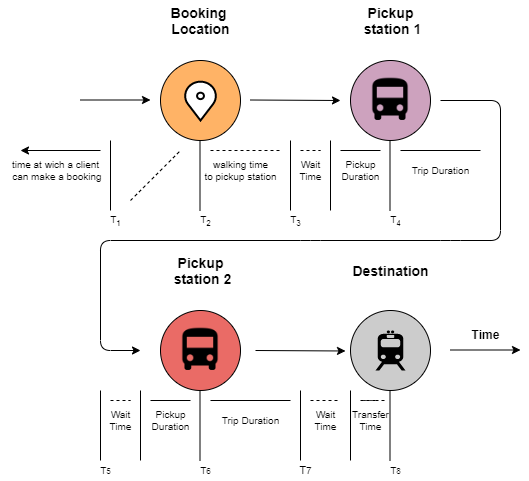

The diagram above was exported from draw.io. Its source (the exported page's mxGraphModel, read from the mxfile embedded in the PNG):
<mxGraphModel dx="868" dy="450" grid="1" gridSize="10" guides="1" tooltips="1" connect="1" arrows="1" fold="1" page="1" pageScale="1" pageWidth="850" pageHeight="1100" math="0" shadow="0">
  <root>
    <mxCell id="0" />
    <mxCell id="1" parent="0" />
    <mxCell id="VsfRZBCRFIKWqiDPawI6-1" value="" style="ellipse;whiteSpace=wrap;html=1;aspect=fixed;labelBackgroundColor=#FFB366;fillColor=#FFB366;" parent="1" vertex="1">
      <mxGeometry x="160" y="190" width="80" height="80" as="geometry" />
    </mxCell>
    <mxCell id="VsfRZBCRFIKWqiDPawI6-2" value="" style="ellipse;whiteSpace=wrap;html=1;aspect=fixed;fillColor=#CDA2BE;" parent="1" vertex="1">
      <mxGeometry x="350" y="190" width="80" height="80" as="geometry" />
    </mxCell>
    <mxCell id="VsfRZBCRFIKWqiDPawI6-3" value="" style="ellipse;whiteSpace=wrap;html=1;aspect=fixed;fillColor=#CCCCCC;" parent="1" vertex="1">
      <mxGeometry x="350" y="440" width="80" height="80" as="geometry" />
    </mxCell>
    <mxCell id="VsfRZBCRFIKWqiDPawI6-4" value="Booking &lt;br&gt;Location" style="text;html=1;align=center;verticalAlign=middle;resizable=0;points=[];autosize=1;fontStyle=1;fontSize=14;" parent="1" vertex="1">
      <mxGeometry x="165" y="130" width="70" height="40" as="geometry" />
    </mxCell>
    <mxCell id="VsfRZBCRFIKWqiDPawI6-5" value="Pickup&lt;br&gt;&amp;nbsp;station 1" style="text;html=1;align=center;verticalAlign=middle;resizable=0;points=[];autosize=1;fontStyle=1;fontSize=14;" parent="1" vertex="1">
      <mxGeometry x="350" y="130" width="80" height="40" as="geometry" />
    </mxCell>
    <mxCell id="VsfRZBCRFIKWqiDPawI6-6" value="Destination" style="text;html=1;align=center;verticalAlign=middle;resizable=0;points=[];autosize=1;fontStyle=1;fontSize=14;" parent="1" vertex="1">
      <mxGeometry x="345" y="390" width="90" height="20" as="geometry" />
    </mxCell>
    <mxCell id="VsfRZBCRFIKWqiDPawI6-7" value="" style="shape=mxgraph.signs.transportation.train_2;html=1;fillColor=#000000;strokeColor=none;verticalLabelPosition=bottom;verticalAlign=top;align=center;fontSize=14;" parent="1" vertex="1">
      <mxGeometry x="375" y="460" width="30" height="40" as="geometry" />
    </mxCell>
    <mxCell id="VsfRZBCRFIKWqiDPawI6-8" value="" style="shape=image;html=1;verticalAlign=top;verticalLabelPosition=bottom;labelBackgroundColor=#ffffff;imageAspect=0;aspect=fixed;image=https://cdn3.iconfinder.com/data/icons/google-material-design-icons/48/ic_directions_bus_48px-128.png;fontSize=14;" parent="1" vertex="1">
      <mxGeometry x="363.5" y="203.5" width="53" height="53" as="geometry" />
    </mxCell>
    <mxCell id="VsfRZBCRFIKWqiDPawI6-9" value="" style="html=1;verticalLabelPosition=bottom;align=center;labelBackgroundColor=#ffffff;verticalAlign=top;strokeWidth=2;strokeColor=#000000;shadow=0;dashed=0;shape=mxgraph.ios7.icons.location;fontSize=14;fillColor=#FFFFFF;" parent="1" vertex="1">
      <mxGeometry x="183" y="210" width="34" height="40" as="geometry" />
    </mxCell>
    <mxCell id="VsfRZBCRFIKWqiDPawI6-10" value="" style="endArrow=classic;html=1;fontSize=14;" parent="1" edge="1">
      <mxGeometry width="50" height="50" relative="1" as="geometry">
        <mxPoint x="80" y="229.5" as="sourcePoint" />
        <mxPoint x="150" y="229.5" as="targetPoint" />
      </mxGeometry>
    </mxCell>
    <mxCell id="VsfRZBCRFIKWqiDPawI6-11" value="" style="endArrow=classic;html=1;fontSize=14;" parent="1" edge="1">
      <mxGeometry width="50" height="50" relative="1" as="geometry">
        <mxPoint x="250" y="229.5" as="sourcePoint" />
        <mxPoint x="340" y="230" as="targetPoint" />
      </mxGeometry>
    </mxCell>
    <mxCell id="VsfRZBCRFIKWqiDPawI6-12" value="" style="endArrow=classic;html=1;fontSize=14;" parent="1" edge="1">
      <mxGeometry width="50" height="50" relative="1" as="geometry">
        <mxPoint x="255" y="480" as="sourcePoint" />
        <mxPoint x="345" y="480.5" as="targetPoint" />
      </mxGeometry>
    </mxCell>
    <mxCell id="VsfRZBCRFIKWqiDPawI6-13" value="" style="endArrow=classic;html=1;fontSize=14;" parent="1" edge="1">
      <mxGeometry width="50" height="50" relative="1" as="geometry">
        <mxPoint x="450" y="479.5" as="sourcePoint" />
        <mxPoint x="520" y="479.5" as="targetPoint" />
      </mxGeometry>
    </mxCell>
    <mxCell id="VsfRZBCRFIKWqiDPawI6-17" value="" style="endArrow=none;html=1;fontSize=14;" parent="1" edge="1">
      <mxGeometry width="50" height="50" relative="1" as="geometry">
        <mxPoint x="199.5" y="340" as="sourcePoint" />
        <mxPoint x="199.5" y="270" as="targetPoint" />
      </mxGeometry>
    </mxCell>
    <mxCell id="VsfRZBCRFIKWqiDPawI6-18" value="" style="endArrow=none;html=1;fontSize=14;" parent="1" edge="1">
      <mxGeometry width="50" height="50" relative="1" as="geometry">
        <mxPoint x="330" y="340" as="sourcePoint" />
        <mxPoint x="330" y="270" as="targetPoint" />
      </mxGeometry>
    </mxCell>
    <mxCell id="VsfRZBCRFIKWqiDPawI6-19" value="" style="endArrow=none;html=1;fontSize=14;" parent="1" edge="1">
      <mxGeometry width="50" height="50" relative="1" as="geometry">
        <mxPoint x="290" y="340" as="sourcePoint" />
        <mxPoint x="290" y="270" as="targetPoint" />
      </mxGeometry>
    </mxCell>
    <mxCell id="VsfRZBCRFIKWqiDPawI6-20" value="" style="endArrow=none;dashed=1;html=1;fontSize=14;" parent="1" edge="1">
      <mxGeometry width="50" height="50" relative="1" as="geometry">
        <mxPoint x="210" y="280" as="sourcePoint" />
        <mxPoint x="280" y="280" as="targetPoint" />
      </mxGeometry>
    </mxCell>
    <mxCell id="VsfRZBCRFIKWqiDPawI6-21" value="" style="endArrow=none;dashed=1;html=1;fontSize=14;" parent="1" edge="1">
      <mxGeometry width="50" height="50" relative="1" as="geometry">
        <mxPoint x="300" y="280" as="sourcePoint" />
        <mxPoint x="320" y="280" as="targetPoint" />
      </mxGeometry>
    </mxCell>
    <mxCell id="VsfRZBCRFIKWqiDPawI6-23" value="" style="endArrow=none;html=1;fontSize=14;" parent="1" edge="1">
      <mxGeometry width="50" height="50" relative="1" as="geometry">
        <mxPoint x="300" y="590" as="sourcePoint" />
        <mxPoint x="300" y="520" as="targetPoint" />
      </mxGeometry>
    </mxCell>
    <mxCell id="VsfRZBCRFIKWqiDPawI6-24" value="" style="endArrow=none;html=1;fontSize=14;" parent="1" edge="1">
      <mxGeometry width="50" height="50" relative="1" as="geometry">
        <mxPoint x="350" y="590" as="sourcePoint" />
        <mxPoint x="350" y="520" as="targetPoint" />
      </mxGeometry>
    </mxCell>
    <mxCell id="VsfRZBCRFIKWqiDPawI6-25" value="" style="endArrow=none;html=1;fontSize=14;" parent="1" edge="1">
      <mxGeometry width="50" height="50" relative="1" as="geometry">
        <mxPoint x="389.5" y="590" as="sourcePoint" />
        <mxPoint x="389.5" y="520" as="targetPoint" />
      </mxGeometry>
    </mxCell>
    <mxCell id="VsfRZBCRFIKWqiDPawI6-26" value="" style="endArrow=none;html=1;fontSize=14;" parent="1" edge="1">
      <mxGeometry width="50" height="50" relative="1" as="geometry">
        <mxPoint x="389.5" y="340" as="sourcePoint" />
        <mxPoint x="389.5" y="270" as="targetPoint" />
      </mxGeometry>
    </mxCell>
    <mxCell id="VsfRZBCRFIKWqiDPawI6-27" value="" style="endArrow=none;dashed=1;html=1;fontSize=14;" parent="1" edge="1">
      <mxGeometry width="50" height="50" relative="1" as="geometry">
        <mxPoint x="310" y="530" as="sourcePoint" />
        <mxPoint x="340" y="530" as="targetPoint" />
      </mxGeometry>
    </mxCell>
    <mxCell id="VsfRZBCRFIKWqiDPawI6-28" value="" style="endArrow=none;html=1;fontSize=14;" parent="1" edge="1">
      <mxGeometry width="50" height="50" relative="1" as="geometry">
        <mxPoint x="340" y="280" as="sourcePoint" />
        <mxPoint x="380" y="280" as="targetPoint" />
      </mxGeometry>
    </mxCell>
    <mxCell id="VsfRZBCRFIKWqiDPawI6-29" value="" style="endArrow=none;html=1;fontSize=14;" parent="1" edge="1">
      <mxGeometry width="50" height="50" relative="1" as="geometry">
        <mxPoint x="400" y="280" as="sourcePoint" />
        <mxPoint x="480" y="280" as="targetPoint" />
      </mxGeometry>
    </mxCell>
    <mxCell id="VsfRZBCRFIKWqiDPawI6-30" value="&lt;font style=&quot;font-size: 10px;&quot;&gt;walking time&lt;br style=&quot;font-size: 10px;&quot;&gt;to pickup station&lt;br style=&quot;font-size: 10px;&quot;&gt;&lt;/font&gt;" style="text;html=1;align=center;verticalAlign=middle;resizable=0;points=[];autosize=1;fontSize=10;" parent="1" vertex="1">
      <mxGeometry x="195" y="285" width="90" height="30" as="geometry" />
    </mxCell>
    <mxCell id="VsfRZBCRFIKWqiDPawI6-31" value="&lt;font style=&quot;font-size: 10px;&quot;&gt;Wait&lt;br style=&quot;font-size: 10px;&quot;&gt;Time&lt;br style=&quot;font-size: 10px;&quot;&gt;&lt;/font&gt;" style="text;html=1;align=center;verticalAlign=middle;resizable=0;points=[];autosize=1;fontSize=10;rotation=0;" parent="1" vertex="1">
      <mxGeometry x="290" y="285" width="40" height="30" as="geometry" />
    </mxCell>
    <mxCell id="VsfRZBCRFIKWqiDPawI6-32" value="&lt;font style=&quot;font-size: 10px;&quot;&gt;Pickup&lt;br style=&quot;font-size: 10px;&quot;&gt;Duration&lt;br style=&quot;font-size: 10px;&quot;&gt;&lt;/font&gt;" style="text;html=1;align=center;verticalAlign=middle;resizable=0;points=[];autosize=1;fontSize=10;" parent="1" vertex="1">
      <mxGeometry x="335" y="285" width="50" height="30" as="geometry" />
    </mxCell>
    <mxCell id="VsfRZBCRFIKWqiDPawI6-35" value="&lt;font style=&quot;font-size: 10px;&quot;&gt;Trip Duration&lt;br style=&quot;font-size: 10px;&quot;&gt;&lt;/font&gt;" style="text;html=1;align=center;verticalAlign=middle;resizable=0;points=[];autosize=1;fontSize=10;rotation=0;" parent="1" vertex="1">
      <mxGeometry x="405" y="290" width="70" height="20" as="geometry" />
    </mxCell>
    <mxCell id="VsfRZBCRFIKWqiDPawI6-39" value="" style="endArrow=none;dashed=1;html=1;fontSize=14;" parent="1" edge="1">
      <mxGeometry width="50" height="50" relative="1" as="geometry">
        <mxPoint x="375" y="530" as="sourcePoint" />
        <mxPoint x="385" y="530" as="targetPoint" />
        <Array as="points">
          <mxPoint x="355" y="530" />
          <mxPoint x="375" y="530" />
        </Array>
      </mxGeometry>
    </mxCell>
    <mxCell id="VsfRZBCRFIKWqiDPawI6-40" value="&lt;font style=&quot;font-size: 10px;&quot;&gt;Wait&lt;br style=&quot;font-size: 10px;&quot;&gt;Time&lt;br style=&quot;font-size: 10px;&quot;&gt;&lt;/font&gt;" style="text;html=1;align=center;verticalAlign=middle;resizable=0;points=[];autosize=1;fontSize=10;rotation=0;" parent="1" vertex="1">
      <mxGeometry x="305" y="535" width="40" height="30" as="geometry" />
    </mxCell>
    <mxCell id="VsfRZBCRFIKWqiDPawI6-41" value="&lt;font style=&quot;font-size: 10px;&quot;&gt;Transfer&lt;br style=&quot;font-size: 10px;&quot;&gt;Time&lt;br style=&quot;font-size: 10px;&quot;&gt;&lt;/font&gt;" style="text;html=1;align=center;verticalAlign=middle;resizable=0;points=[];autosize=1;fontSize=10;rotation=0;" parent="1" vertex="1">
      <mxGeometry x="345" y="535" width="50" height="30" as="geometry" />
    </mxCell>
    <mxCell id="VsfRZBCRFIKWqiDPawI6-42" value="&lt;font style=&quot;font-size: 12px&quot;&gt;&lt;b&gt;Time&lt;/b&gt;&lt;/font&gt;" style="text;html=1;align=center;verticalAlign=middle;resizable=0;points=[];autosize=1;fontSize=10;" parent="1" vertex="1">
      <mxGeometry x="465" y="453.5" width="40" height="20" as="geometry" />
    </mxCell>
    <mxCell id="VsfRZBCRFIKWqiDPawI6-43" value="" style="endArrow=classic;html=1;fontSize=10;" parent="1" edge="1">
      <mxGeometry width="50" height="50" relative="1" as="geometry">
        <mxPoint x="100" y="280" as="sourcePoint" />
        <mxPoint x="20" y="280" as="targetPoint" />
      </mxGeometry>
    </mxCell>
    <mxCell id="VsfRZBCRFIKWqiDPawI6-44" value="" style="endArrow=none;html=1;fontSize=14;" parent="1" edge="1">
      <mxGeometry width="50" height="50" relative="1" as="geometry">
        <mxPoint x="110" y="340" as="sourcePoint" />
        <mxPoint x="110" y="270" as="targetPoint" />
      </mxGeometry>
    </mxCell>
    <mxCell id="VsfRZBCRFIKWqiDPawI6-45" value="T&lt;sub&gt;1&lt;/sub&gt;" style="text;html=1;align=center;verticalAlign=middle;resizable=0;points=[];autosize=1;fontSize=10;" parent="1" vertex="1">
      <mxGeometry x="100" y="340" width="30" height="20" as="geometry" />
    </mxCell>
    <mxCell id="VsfRZBCRFIKWqiDPawI6-46" value="T&lt;sub&gt;2&lt;/sub&gt;" style="text;html=1;align=center;verticalAlign=middle;resizable=0;points=[];autosize=1;fontSize=10;" parent="1" vertex="1">
      <mxGeometry x="190" y="340" width="30" height="20" as="geometry" />
    </mxCell>
    <mxCell id="VsfRZBCRFIKWqiDPawI6-47" value="T&lt;sub&gt;3&lt;/sub&gt;" style="text;html=1;align=center;verticalAlign=middle;resizable=0;points=[];autosize=1;fontSize=10;" parent="1" vertex="1">
      <mxGeometry x="280" y="340" width="30" height="20" as="geometry" />
    </mxCell>
    <mxCell id="VsfRZBCRFIKWqiDPawI6-49" value="T&lt;sub&gt;4&lt;/sub&gt;" style="text;html=1;align=center;verticalAlign=middle;resizable=0;points=[];autosize=1;fontSize=10;" parent="1" vertex="1">
      <mxGeometry x="380" y="340" width="30" height="20" as="geometry" />
    </mxCell>
    <mxCell id="VsfRZBCRFIKWqiDPawI6-50" value="&lt;font style=&quot;font-size: 11px&quot;&gt;T&lt;/font&gt;&lt;font size=&quot;1&quot;&gt;7&lt;/font&gt;" style="text;html=1;align=center;verticalAlign=middle;resizable=0;points=[];autosize=1;fontSize=10;" parent="1" vertex="1">
      <mxGeometry x="290" y="590" width="30" height="20" as="geometry" />
    </mxCell>
    <mxCell id="VsfRZBCRFIKWqiDPawI6-52" value="T&lt;span style=&quot;font-size: 8.33333px&quot;&gt;8&lt;/span&gt;" style="text;html=1;align=center;verticalAlign=middle;resizable=0;points=[];autosize=1;fontSize=10;" parent="1" vertex="1">
      <mxGeometry x="380" y="590" width="30" height="20" as="geometry" />
    </mxCell>
    <mxCell id="VsfRZBCRFIKWqiDPawI6-53" value="&lt;font style=&quot;font-size: 10px&quot;&gt;time at wich a client&lt;br&gt;&amp;nbsp;can make a booking&lt;br style=&quot;font-size: 10px&quot;&gt;&lt;/font&gt;" style="text;html=1;align=center;verticalAlign=middle;resizable=0;points=[];autosize=1;fontSize=10;" parent="1" vertex="1">
      <mxGeometry y="285" width="110" height="30" as="geometry" />
    </mxCell>
    <mxCell id="VsfRZBCRFIKWqiDPawI6-57" value="" style="endArrow=none;dashed=1;html=1;fontSize=10;" parent="1" edge="1">
      <mxGeometry width="50" height="50" relative="1" as="geometry">
        <mxPoint x="130" y="330" as="sourcePoint" />
        <mxPoint x="180" y="280" as="targetPoint" />
      </mxGeometry>
    </mxCell>
    <mxCell id="zfpCLjBPpM6Vfa8HvMU2-1" value="" style="ellipse;whiteSpace=wrap;html=1;aspect=fixed;fillColor=#EA6B66;" vertex="1" parent="1">
      <mxGeometry x="160" y="440" width="80" height="80" as="geometry" />
    </mxCell>
    <mxCell id="zfpCLjBPpM6Vfa8HvMU2-2" value="Pickup&lt;br&gt;&amp;nbsp;station 2" style="text;html=1;align=center;verticalAlign=middle;resizable=0;points=[];autosize=1;fontStyle=1;fontSize=14;" vertex="1" parent="1">
      <mxGeometry x="160" y="380" width="80" height="40" as="geometry" />
    </mxCell>
    <mxCell id="zfpCLjBPpM6Vfa8HvMU2-3" value="" style="shape=image;html=1;verticalAlign=top;verticalLabelPosition=bottom;labelBackgroundColor=#ffffff;imageAspect=0;aspect=fixed;image=https://cdn3.iconfinder.com/data/icons/google-material-design-icons/48/ic_directions_bus_48px-128.png;fontSize=14;" vertex="1" parent="1">
      <mxGeometry x="173.5" y="453.5" width="53" height="53" as="geometry" />
    </mxCell>
    <mxCell id="zfpCLjBPpM6Vfa8HvMU2-4" value="" style="endArrow=none;html=1;fontSize=14;" edge="1" parent="1">
      <mxGeometry width="50" height="50" relative="1" as="geometry">
        <mxPoint x="140" y="590" as="sourcePoint" />
        <mxPoint x="140" y="520" as="targetPoint" />
      </mxGeometry>
    </mxCell>
    <mxCell id="zfpCLjBPpM6Vfa8HvMU2-5" value="" style="endArrow=none;html=1;fontSize=14;" edge="1" parent="1">
      <mxGeometry width="50" height="50" relative="1" as="geometry">
        <mxPoint x="100" y="590" as="sourcePoint" />
        <mxPoint x="100" y="520" as="targetPoint" />
      </mxGeometry>
    </mxCell>
    <mxCell id="zfpCLjBPpM6Vfa8HvMU2-6" value="" style="endArrow=none;dashed=1;html=1;fontSize=14;" edge="1" parent="1">
      <mxGeometry width="50" height="50" relative="1" as="geometry">
        <mxPoint x="110" y="530" as="sourcePoint" />
        <mxPoint x="130" y="530" as="targetPoint" />
      </mxGeometry>
    </mxCell>
    <mxCell id="zfpCLjBPpM6Vfa8HvMU2-7" value="" style="endArrow=none;html=1;fontSize=14;" edge="1" parent="1">
      <mxGeometry width="50" height="50" relative="1" as="geometry">
        <mxPoint x="199.5" y="590" as="sourcePoint" />
        <mxPoint x="199.5" y="520" as="targetPoint" />
      </mxGeometry>
    </mxCell>
    <mxCell id="zfpCLjBPpM6Vfa8HvMU2-8" value="" style="endArrow=none;html=1;fontSize=14;" edge="1" parent="1">
      <mxGeometry width="50" height="50" relative="1" as="geometry">
        <mxPoint x="150" y="530" as="sourcePoint" />
        <mxPoint x="190" y="530" as="targetPoint" />
      </mxGeometry>
    </mxCell>
    <mxCell id="zfpCLjBPpM6Vfa8HvMU2-9" value="" style="endArrow=none;html=1;fontSize=14;" edge="1" parent="1">
      <mxGeometry width="50" height="50" relative="1" as="geometry">
        <mxPoint x="210" y="530" as="sourcePoint" />
        <mxPoint x="290" y="530" as="targetPoint" />
      </mxGeometry>
    </mxCell>
    <mxCell id="zfpCLjBPpM6Vfa8HvMU2-10" value="&lt;font style=&quot;font-size: 10px;&quot;&gt;Wait&lt;br style=&quot;font-size: 10px;&quot;&gt;Time&lt;br style=&quot;font-size: 10px;&quot;&gt;&lt;/font&gt;" style="text;html=1;align=center;verticalAlign=middle;resizable=0;points=[];autosize=1;fontSize=10;rotation=0;" vertex="1" parent="1">
      <mxGeometry x="100" y="535" width="40" height="30" as="geometry" />
    </mxCell>
    <mxCell id="zfpCLjBPpM6Vfa8HvMU2-11" value="&lt;font style=&quot;font-size: 10px;&quot;&gt;Pickup&lt;br style=&quot;font-size: 10px;&quot;&gt;Duration&lt;br style=&quot;font-size: 10px;&quot;&gt;&lt;/font&gt;" style="text;html=1;align=center;verticalAlign=middle;resizable=0;points=[];autosize=1;fontSize=10;" vertex="1" parent="1">
      <mxGeometry x="145" y="535" width="50" height="30" as="geometry" />
    </mxCell>
    <mxCell id="zfpCLjBPpM6Vfa8HvMU2-12" value="&lt;font style=&quot;font-size: 10px;&quot;&gt;Trip Duration&lt;br style=&quot;font-size: 10px;&quot;&gt;&lt;/font&gt;" style="text;html=1;align=center;verticalAlign=middle;resizable=0;points=[];autosize=1;fontSize=10;rotation=0;" vertex="1" parent="1">
      <mxGeometry x="215" y="540" width="70" height="20" as="geometry" />
    </mxCell>
    <mxCell id="zfpCLjBPpM6Vfa8HvMU2-13" value="T&lt;span style=&quot;font-size: 8.33333px&quot;&gt;5&lt;/span&gt;" style="text;html=1;align=center;verticalAlign=middle;resizable=0;points=[];autosize=1;fontSize=10;" vertex="1" parent="1">
      <mxGeometry x="90" y="590" width="30" height="20" as="geometry" />
    </mxCell>
    <mxCell id="zfpCLjBPpM6Vfa8HvMU2-14" value="T&lt;span style=&quot;font-size: 8.33333px&quot;&gt;6&lt;/span&gt;" style="text;html=1;align=center;verticalAlign=middle;resizable=0;points=[];autosize=1;fontSize=10;" vertex="1" parent="1">
      <mxGeometry x="190" y="590" width="30" height="20" as="geometry" />
    </mxCell>
    <mxCell id="zfpCLjBPpM6Vfa8HvMU2-15" value="" style="endArrow=classic;html=1;" edge="1" parent="1">
      <mxGeometry width="50" height="50" relative="1" as="geometry">
        <mxPoint x="440" y="230" as="sourcePoint" />
        <mxPoint x="140" y="480" as="targetPoint" />
        <Array as="points">
          <mxPoint x="500" y="230" />
          <mxPoint x="500" y="370" />
          <mxPoint x="450" y="370" />
          <mxPoint x="310" y="370" />
          <mxPoint x="100" y="370" />
          <mxPoint x="100" y="480" />
        </Array>
      </mxGeometry>
    </mxCell>
  </root>
</mxGraphModel>